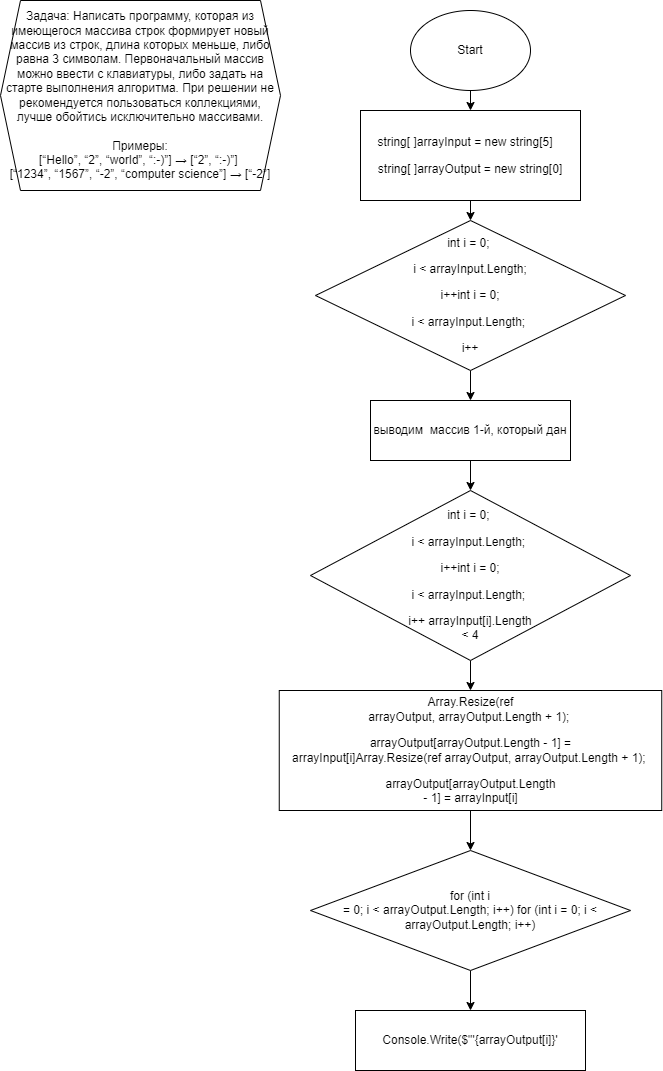

The diagram above was exported from draw.io. Its source (the exported page's mxGraphModel, read from the mxfile embedded in the PNG):
<mxGraphModel dx="1347" dy="667" grid="1" gridSize="10" guides="1" tooltips="1" connect="1" arrows="1" fold="1" page="1" pageScale="1" pageWidth="850" pageHeight="1100" math="0" shadow="0">
  <root>
    <mxCell id="0" />
    <mxCell id="1" parent="0" />
    <mxCell id="2" value="Задача: Написать программу, которая из имеющегося массива строк формирует новый массив из строк, длина которых меньше, либо равна 3 символам. Первоначальный массив можно ввести с клавиатуры, либо задать на старте выполнения алгоритма. При решении не рекомендуется пользоваться коллекциями, лучше обойтись исключительно массивами.&lt;br&gt;&lt;br&gt;&amp;nbsp;Примеры: &lt;br&gt;[“Hello”, “2”, “world”, “:-)”] → [“2”, “:-)”] &lt;br&gt;[“1234”, “1567”, “-2”, “computer science”] → [“-2”]" style="shape=hexagon;perimeter=hexagonPerimeter2;whiteSpace=wrap;html=1;fixedSize=1;" vertex="1" parent="1">
      <mxGeometry x="20" y="10" width="280" height="190" as="geometry" />
    </mxCell>
    <mxCell id="5" style="edgeStyle=none;html=1;" edge="1" parent="1" source="3" target="4">
      <mxGeometry relative="1" as="geometry" />
    </mxCell>
    <mxCell id="3" value="Start" style="ellipse;whiteSpace=wrap;html=1;" vertex="1" parent="1">
      <mxGeometry x="430" y="20" width="120" height="80" as="geometry" />
    </mxCell>
    <mxCell id="7" style="edgeStyle=none;html=1;" edge="1" parent="1" source="4" target="6">
      <mxGeometry relative="1" as="geometry" />
    </mxCell>
    <mxCell id="4" value="&lt;p class=&quot;MsoNormal&quot;&gt;&lt;span lang=&quot;EN-US&quot;&gt;string[ ]arrayInput = new string[5] &amp;nbsp;&amp;nbsp;&lt;/span&gt;&lt;/p&gt;&lt;p class=&quot;MsoNormal&quot;&gt;&lt;span lang=&quot;EN-US&quot;&gt;string[ ]arrayOutput = new string[0]&lt;/span&gt;&lt;/p&gt;" style="rounded=0;whiteSpace=wrap;html=1;" vertex="1" parent="1">
      <mxGeometry x="380" y="120" width="220" height="90" as="geometry" />
    </mxCell>
    <mxCell id="9" style="edgeStyle=none;html=1;" edge="1" parent="1" source="6" target="8">
      <mxGeometry relative="1" as="geometry" />
    </mxCell>
    <mxCell id="6" value="&lt;p class=&quot;MsoNormal&quot;&gt;&lt;span lang=&quot;EN-US&quot;&gt;int i = 0;&amp;nbsp;&lt;/span&gt;&lt;/p&gt;&lt;p class=&quot;MsoNormal&quot;&gt;&lt;span lang=&quot;EN-US&quot;&gt;i &amp;lt; arrayInput.Length;&lt;/span&gt;&lt;/p&gt;&lt;p class=&quot;MsoNormal&quot;&gt;&lt;span lang=&quot;EN-US&quot;&gt;i++int i = 0;&lt;/span&gt;&lt;/p&gt;&lt;p class=&quot;MsoNormal&quot;&gt;&lt;span lang=&quot;EN-US&quot;&gt;i &amp;lt; arrayInput.Length;&amp;nbsp;&lt;/span&gt;&lt;/p&gt;&lt;p class=&quot;MsoNormal&quot;&gt;&lt;span lang=&quot;EN-US&quot;&gt;i++&lt;/span&gt;&lt;/p&gt;" style="rhombus;whiteSpace=wrap;html=1;" vertex="1" parent="1">
      <mxGeometry x="335" y="230" width="310" height="150" as="geometry" />
    </mxCell>
    <mxCell id="11" style="edgeStyle=none;html=1;" edge="1" parent="1" source="8" target="10">
      <mxGeometry relative="1" as="geometry" />
    </mxCell>
    <mxCell id="8" value="&lt;p class=&quot;MsoNormal&quot;&gt;&lt;span lang=&quot;EN-US&quot;&gt;выводим&amp;nbsp; массив 1-й, который дан&lt;/span&gt;&lt;/p&gt;" style="rounded=0;whiteSpace=wrap;html=1;" vertex="1" parent="1">
      <mxGeometry x="390" y="410" width="200" height="60" as="geometry" />
    </mxCell>
    <mxCell id="14" style="edgeStyle=none;html=1;" edge="1" parent="1" source="10" target="12">
      <mxGeometry relative="1" as="geometry" />
    </mxCell>
    <mxCell id="10" value="&lt;p class=&quot;MsoNormal&quot;&gt;&lt;span lang=&quot;EN-US&quot;&gt;int i = 0;&amp;nbsp;&lt;/span&gt;&lt;/p&gt;&lt;p class=&quot;MsoNormal&quot;&gt;&lt;span lang=&quot;EN-US&quot;&gt;i &amp;lt; arrayInput.Length;&amp;nbsp;&lt;/span&gt;&lt;/p&gt;&lt;p class=&quot;MsoNormal&quot;&gt;&lt;span lang=&quot;EN-US&quot;&gt;i++int i = 0;&lt;/span&gt;&lt;/p&gt;&lt;p class=&quot;MsoNormal&quot;&gt;&lt;span lang=&quot;EN-US&quot;&gt;i &amp;lt; arrayInput.Length;&amp;nbsp;&lt;/span&gt;&lt;/p&gt;&lt;p class=&quot;MsoNormal&quot;&gt;&lt;span lang=&quot;EN-US&quot;&gt;i++ arrayInput[i].Length&lt;br/&gt;&amp;lt; 4&lt;/span&gt;&lt;/p&gt;" style="rhombus;whiteSpace=wrap;html=1;" vertex="1" parent="1">
      <mxGeometry x="330" y="500" width="320" height="170" as="geometry" />
    </mxCell>
    <mxCell id="18" style="edgeStyle=none;html=1;" edge="1" parent="1" source="12" target="17">
      <mxGeometry relative="1" as="geometry" />
    </mxCell>
    <mxCell id="12" value="&lt;p class=&quot;MsoNormal&quot;&gt;&lt;span lang=&quot;EN-US&quot;&gt;Array.Resize(ref&lt;br/&gt;arrayOutput, arrayOutput.Length + 1);&amp;nbsp;&lt;/span&gt;&lt;/p&gt;&lt;p class=&quot;MsoNormal&quot;&gt;&lt;span lang=&quot;EN-US&quot;&gt;arrayOutput[arrayOutput.Length - 1] =&lt;br/&gt;arrayInput[i]Array.Resize(ref arrayOutput, arrayOutput.Length + 1);&amp;nbsp;&lt;/span&gt;&lt;/p&gt;&lt;p class=&quot;MsoNormal&quot;&gt;&lt;span lang=&quot;EN-US&quot;&gt;arrayOutput[arrayOutput.Length&lt;br/&gt;- 1] = arrayInput[i]&lt;/span&gt;&lt;/p&gt;" style="rounded=0;whiteSpace=wrap;html=1;" vertex="1" parent="1">
      <mxGeometry x="298.75" y="700" width="382.5" height="120" as="geometry" />
    </mxCell>
    <mxCell id="20" style="edgeStyle=none;html=1;" edge="1" parent="1" source="17" target="19">
      <mxGeometry relative="1" as="geometry" />
    </mxCell>
    <mxCell id="17" value="&lt;p class=&quot;MsoNormal&quot;&gt;&lt;span lang=&quot;EN-US&quot;&gt;for (int i&lt;br&gt;= 0;&amp;nbsp;&lt;/span&gt;&lt;span style=&quot;background-color: initial;&quot;&gt;i &amp;lt; arrayOutput.Length; i++) for (int i = 0;&amp;nbsp;&lt;/span&gt;&lt;span style=&quot;background-color: initial;&quot;&gt;i &amp;lt; arrayOutput.Length;&amp;nbsp;&lt;/span&gt;&lt;span style=&quot;background-color: initial;&quot;&gt;i++)&lt;/span&gt;&lt;/p&gt;" style="rhombus;whiteSpace=wrap;html=1;" vertex="1" parent="1">
      <mxGeometry x="330" y="860" width="320" height="120" as="geometry" />
    </mxCell>
    <mxCell id="19" value="&lt;p class=&quot;MsoNormal&quot;&gt;&lt;span lang=&quot;EN-US&quot;&gt;Console.Write($&quot;'{arrayOutput[i]}'&lt;/span&gt;&lt;/p&gt;" style="rounded=0;whiteSpace=wrap;html=1;" vertex="1" parent="1">
      <mxGeometry x="375" y="1020" width="230" height="60" as="geometry" />
    </mxCell>
  </root>
</mxGraphModel>